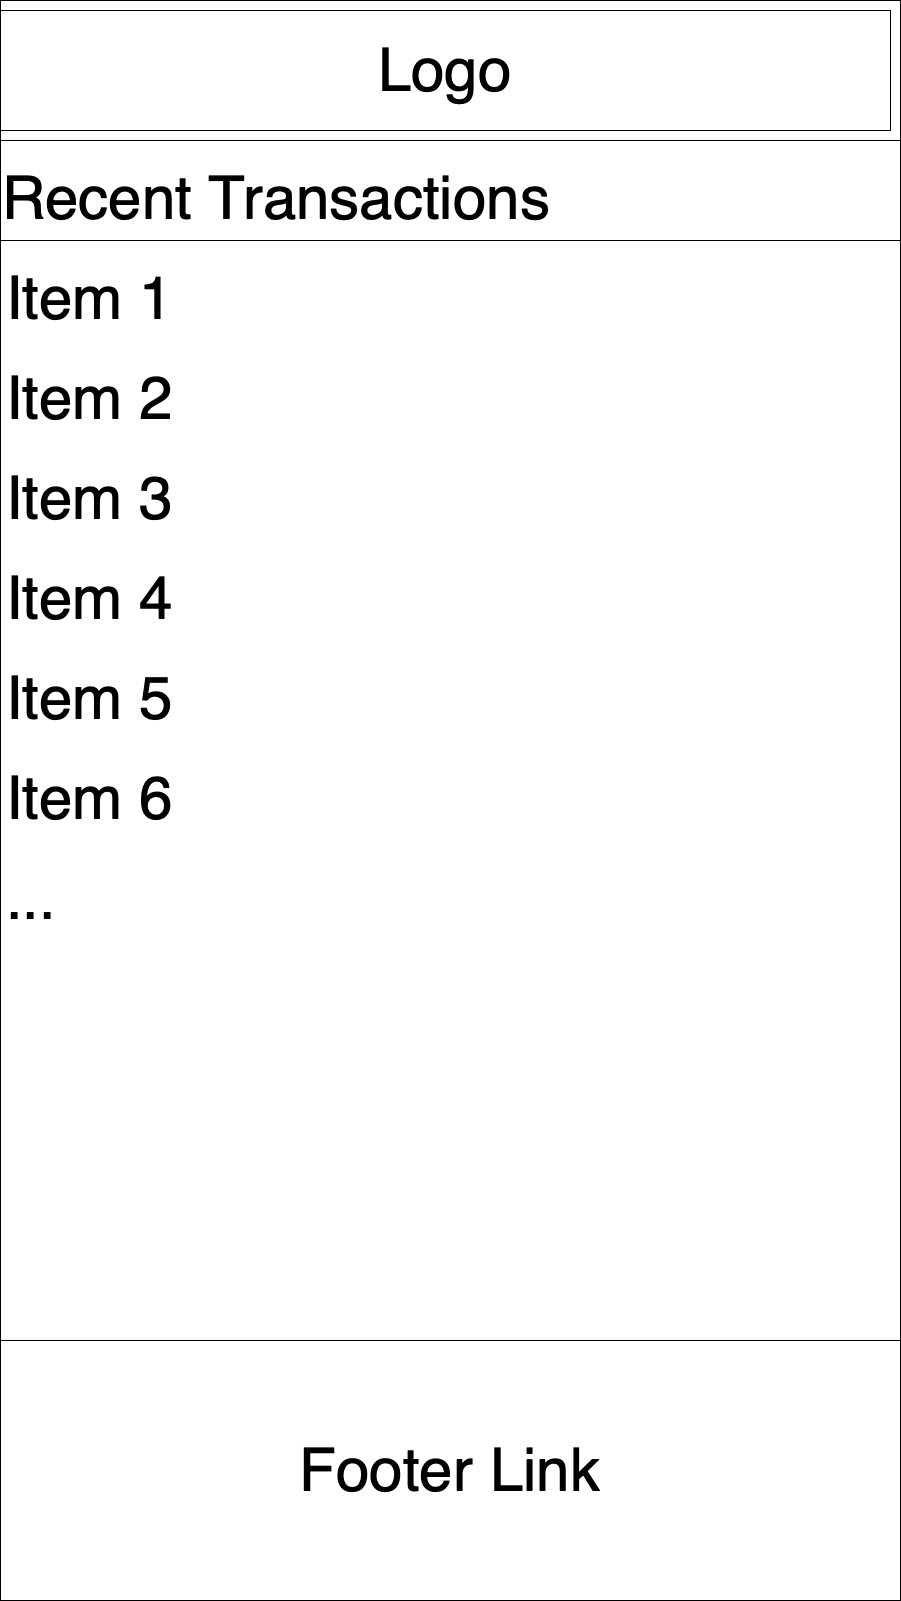

The diagram above was exported from draw.io. Its source (the exported page's mxGraphModel, read from the mxfile embedded in the PNG):
<mxGraphModel dx="3153" dy="2207" grid="1" gridSize="10" guides="1" tooltips="1" connect="1" arrows="1" fold="1" page="1" pageScale="1" pageWidth="900" pageHeight="1600" math="0" shadow="0">
  <root>
    <mxCell id="QICM5BejLjjvxMkYIH83-0" />
    <mxCell id="QICM5BejLjjvxMkYIH83-1" parent="QICM5BejLjjvxMkYIH83-0" />
    <mxCell id="e8UHptB0vd--oaCecakY-18" value="" style="rounded=0;whiteSpace=wrap;html=1;fontSize=60;align=left;" vertex="1" parent="QICM5BejLjjvxMkYIH83-1">
      <mxGeometry width="900" height="1600" as="geometry" />
    </mxCell>
    <mxCell id="e8UHptB0vd--oaCecakY-1" value="Recent Transactions" style="swimlane;fontStyle=0;childLayout=stackLayout;horizontal=1;startSize=100;horizontalStack=0;resizeParent=1;resizeParentMax=0;resizeLast=0;collapsible=1;marginBottom=0;fontSize=60;align=left;" vertex="1" parent="QICM5BejLjjvxMkYIH83-1">
      <mxGeometry y="140" width="900" height="1200" as="geometry" />
    </mxCell>
    <mxCell id="e8UHptB0vd--oaCecakY-2" value="Item 1" style="text;strokeColor=none;fillColor=none;align=left;verticalAlign=middle;spacingLeft=4;spacingRight=4;overflow=hidden;points=[[0,0.5],[1,0.5]];portConstraint=eastwest;rotatable=0;fontSize=60;" vertex="1" parent="e8UHptB0vd--oaCecakY-1">
      <mxGeometry y="100" width="900" height="100" as="geometry" />
    </mxCell>
    <mxCell id="e8UHptB0vd--oaCecakY-3" value="Item 2" style="text;strokeColor=none;fillColor=none;align=left;verticalAlign=middle;spacingLeft=4;spacingRight=4;overflow=hidden;points=[[0,0.5],[1,0.5]];portConstraint=eastwest;rotatable=0;fontSize=60;" vertex="1" parent="e8UHptB0vd--oaCecakY-1">
      <mxGeometry y="200" width="900" height="100" as="geometry" />
    </mxCell>
    <mxCell id="e8UHptB0vd--oaCecakY-4" value="Item 3" style="text;strokeColor=none;fillColor=none;align=left;verticalAlign=middle;spacingLeft=4;spacingRight=4;overflow=hidden;points=[[0,0.5],[1,0.5]];portConstraint=eastwest;rotatable=0;fontSize=60;" vertex="1" parent="e8UHptB0vd--oaCecakY-1">
      <mxGeometry y="300" width="900" height="100" as="geometry" />
    </mxCell>
    <mxCell id="e8UHptB0vd--oaCecakY-11" value="Item 4" style="text;strokeColor=none;fillColor=none;align=left;verticalAlign=middle;spacingLeft=4;spacingRight=4;overflow=hidden;points=[[0,0.5],[1,0.5]];portConstraint=eastwest;rotatable=0;fontSize=60;" vertex="1" parent="e8UHptB0vd--oaCecakY-1">
      <mxGeometry y="400" width="900" height="100" as="geometry" />
    </mxCell>
    <mxCell id="e8UHptB0vd--oaCecakY-10" value="Item 5" style="text;strokeColor=none;fillColor=none;align=left;verticalAlign=middle;spacingLeft=4;spacingRight=4;overflow=hidden;points=[[0,0.5],[1,0.5]];portConstraint=eastwest;rotatable=0;fontSize=60;" vertex="1" parent="e8UHptB0vd--oaCecakY-1">
      <mxGeometry y="500" width="900" height="100" as="geometry" />
    </mxCell>
    <mxCell id="e8UHptB0vd--oaCecakY-9" value="Item 6" style="text;strokeColor=none;fillColor=none;align=left;verticalAlign=middle;spacingLeft=4;spacingRight=4;overflow=hidden;points=[[0,0.5],[1,0.5]];portConstraint=eastwest;rotatable=0;fontSize=60;" vertex="1" parent="e8UHptB0vd--oaCecakY-1">
      <mxGeometry y="600" width="900" height="100" as="geometry" />
    </mxCell>
    <mxCell id="e8UHptB0vd--oaCecakY-7" value="..." style="text;strokeColor=none;fillColor=none;align=left;verticalAlign=middle;spacingLeft=4;spacingRight=4;overflow=hidden;points=[[0,0.5],[1,0.5]];portConstraint=eastwest;rotatable=0;fontSize=60;" vertex="1" parent="e8UHptB0vd--oaCecakY-1">
      <mxGeometry y="700" width="900" height="100" as="geometry" />
    </mxCell>
    <mxCell id="e8UHptB0vd--oaCecakY-6" style="text;strokeColor=none;fillColor=none;align=left;verticalAlign=middle;spacingLeft=4;spacingRight=4;overflow=hidden;points=[[0,0.5],[1,0.5]];portConstraint=eastwest;rotatable=0;fontSize=60;" vertex="1" parent="e8UHptB0vd--oaCecakY-1">
      <mxGeometry y="800" width="900" height="100" as="geometry" />
    </mxCell>
    <mxCell id="e8UHptB0vd--oaCecakY-5" style="text;strokeColor=none;fillColor=none;align=left;verticalAlign=middle;spacingLeft=4;spacingRight=4;overflow=hidden;points=[[0,0.5],[1,0.5]];portConstraint=eastwest;rotatable=0;fontSize=60;" vertex="1" parent="e8UHptB0vd--oaCecakY-1">
      <mxGeometry y="900" width="900" height="100" as="geometry" />
    </mxCell>
    <mxCell id="e8UHptB0vd--oaCecakY-17" style="text;strokeColor=none;fillColor=none;align=left;verticalAlign=middle;spacingLeft=4;spacingRight=4;overflow=hidden;points=[[0,0.5],[1,0.5]];portConstraint=eastwest;rotatable=0;fontSize=60;" vertex="1" parent="e8UHptB0vd--oaCecakY-1">
      <mxGeometry y="1000" width="900" height="100" as="geometry" />
    </mxCell>
    <mxCell id="e8UHptB0vd--oaCecakY-15" style="text;strokeColor=none;fillColor=none;align=left;verticalAlign=middle;spacingLeft=4;spacingRight=4;overflow=hidden;points=[[0,0.5],[1,0.5]];portConstraint=eastwest;rotatable=0;fontSize=60;" vertex="1" parent="e8UHptB0vd--oaCecakY-1">
      <mxGeometry y="1100" width="900" height="100" as="geometry" />
    </mxCell>
    <mxCell id="t-n2IGeCLF7ZU-sH4aJY-0" value="Footer Link" style="rounded=0;whiteSpace=wrap;html=1;fontSize=60;align=center;" vertex="1" parent="QICM5BejLjjvxMkYIH83-1">
      <mxGeometry y="1340" width="900" height="260" as="geometry" />
    </mxCell>
    <mxCell id="BwY1nArsJ1duwC2h-VdT-0" value="Logo" style="rounded=0;whiteSpace=wrap;html=1;fontSize=60;align=center;" vertex="1" parent="QICM5BejLjjvxMkYIH83-1">
      <mxGeometry y="10" width="890" height="120" as="geometry" />
    </mxCell>
  </root>
</mxGraphModel>